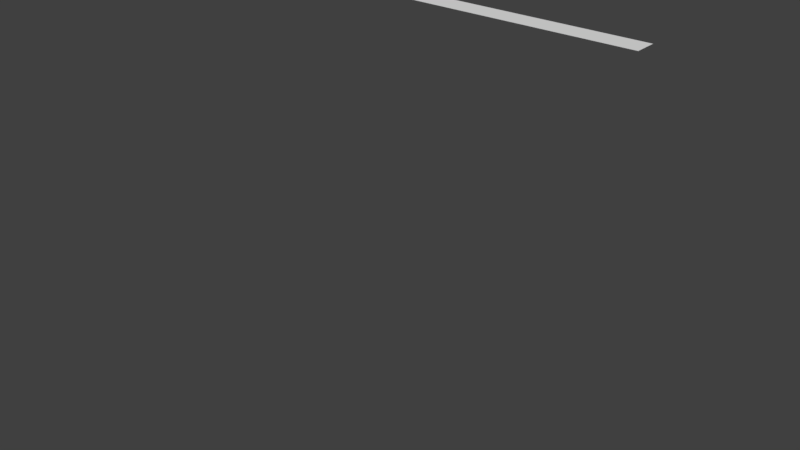 # Source: boxloader_fort_wall_2m.blend  (saved by Blender 2.78.0; exported with 4.5.12 LTS)
import bpy
from mathutils import Matrix  # noqa: F401  (used for matrix-valued properties, if any)

bpy.ops.wm.read_factory_settings(use_empty=True)
scene = bpy.context.scene
scene.name = 'Scene'

# ---- collections
col_collection_1 = bpy.data.collections.new('Collection 1'); scene.collection.children.link(col_collection_1)
col_collection_1.hide_render = True
col_collection_1.hide_viewport = True
col_collection_2 = bpy.data.collections.new('Collection 2'); scene.collection.children.link(col_collection_2)
col_collection_2.hide_render = True
col_collection_2.hide_viewport = True
col_collection_3 = bpy.data.collections.new('Collection 3'); scene.collection.children.link(col_collection_3)
col_collection_3.hide_render = True
col_collection_3.hide_viewport = True
col_collection_4 = bpy.data.collections.new('Collection 4'); scene.collection.children.link(col_collection_4)
col_collection_4.hide_render = True
col_collection_4.hide_viewport = True
col_collection_5 = bpy.data.collections.new('Collection 5'); scene.collection.children.link(col_collection_5)
col_collection_5.hide_render = True
col_collection_5.hide_viewport = True
col_collection_6 = bpy.data.collections.new('Collection 6'); scene.collection.children.link(col_collection_6)
col_collection_6.hide_render = True
col_collection_6.hide_viewport = True
col_collection_7 = bpy.data.collections.new('Collection 7'); scene.collection.children.link(col_collection_7)
col_collection_7.hide_render = True
col_collection_7.hide_viewport = True
col_collection_8 = bpy.data.collections.new('Collection 8'); scene.collection.children.link(col_collection_8)

# ---- materials (node trees are filled in below, after node groups)
mat_wood = bpy.data.materials.new('Wood')
mat_wood.alpha_threshold = 0.0
mat_wood.use_transparent_shadow = False
mat_wood.roughness = 0.5
mat_fg_wood = bpy.data.materials.new('FG Wood')
mat_fg_wood.alpha_threshold = 0.0
mat_fg_wood.use_transparent_shadow = False
mat_fg_wood.roughness = 0.5
mat_roadway = bpy.data.materials.new('Roadway')
mat_roadway.alpha_threshold = 0.0
mat_roadway.use_transparent_shadow = False
mat_roadway.roughness = 0.5

# ---- material node trees

# ---- world
world_world = bpy.data.worlds.new('World'); scene.world = world_world
world_world.color = (0.05088, 0.05088, 0.05088)
world_world.use_sun_shadow = False
world_world.sun_shadow_jitter_overblur = 0.0
world_world.cycles.sampling_method = 'MANUAL'

# ---- meshes
me_cube = bpy.data.meshes.new('Cube')
me_cube.from_pydata([(0.025, -0.01, 0.0), (0.025, -0.01, 2.0), (-2.025, -0.01, 0.0), (-2.025, -0.01, 2.0), (0.025, 0.02, 0.0), (0.025, 0.02, 2.0), (-2.025, 0.02, 0.0), (-2.025, 0.02, 2.0), (-1.9, 0.02, 0.0), (-1.9, 0.02, 2.0), (-2.0, 0.02, 0.0), (-2.0, 0.02, 2.0), (-1.9, 0.1, 0.0), (-1.9, 0.1, 2.0), (-2.0, 0.1, 0.0), (-2.0, 0.1, 2.0), (-0.1, 0.1, 2.0), (-0.1, 0.1, 0.0), (-3.258e-08, 0.1, 2.0), (-3.258e-08, 0.1, 0.0), (-0.1, 0.02, 2.0), (-0.1, 0.02, 0.0), (-1.001e-08, 0.02, 2.0), (-1.001e-08, 0.02, 0.0)], [], [(0, 1, 3, 2), (2, 3, 7, 6), (6, 7, 5, 4), (4, 5, 1, 0), (2, 6, 4, 0), (7, 3, 1, 5), (15, 11, 9, 13), (10, 11, 15, 14), (10, 14, 12, 8), (12, 13, 9, 8), (14, 15, 13, 12), (8, 9, 11, 10), (21, 17, 19, 23), (21, 20, 16, 17), (23, 22, 20, 21), (19, 18, 22, 23), (16, 20, 22, 18), (17, 16, 18, 19)])
_uv = me_cube.uv_layers.new(name='UVMap')
_uv.uv.foreach_set('vector', [0.5, 0.5, 0.5, 1.5, 1.5, 1.5, 1.5, 0.5, 0.45, 0.5, 0.45, 1.5, 0.46, 1.5, 0.46, 0.5, 0.5, 0.5, 0.5, 1.5, -0.5, 1.5, -0.5, 0.5, 0.46, 0.5, 0.46, 1.5, 0.45, 1.5, 0.45, 0.5, 0.45, 0.5, 0.46, 0.5, 0.46, -0.5, 0.45, -0.5, 0.46, 0.5, 0.45, 0.5, 0.45, -0.5, 0.46, -0.5, 0.5, 0.5, 0.46, 0.5, 0.46, 0.45, 0.5, 0.45, 0.46, 0.5, 0.46, 1.5, 0.5, 1.5, 0.5, 0.5, 0.46, 0.5, 0.5, 0.5, 0.5, 0.45, 0.46, 0.45, 0.5, 0.5, 0.5, 1.5, 0.46, 1.5, 0.46, 0.5, 0.5, 0.5, 0.5, 1.5, 0.45, 1.5, 0.45, 0.5, 0.45, 0.5, 0.45, 1.5, 0.5, 1.5, 0.5, 0.5, 0.46, 0.55, 0.5, 0.55, 0.5, 0.5, 0.46, 0.5, 0.46, 0.5, 0.46, 1.5, 0.5, 1.5, 0.5, 0.5, 0.5, 0.5, 0.5, 1.5, 0.55, 1.5, 0.55, 0.5, 0.5, 0.5, 0.5, 1.5, 0.46, 1.5, 0.46, 0.5, 0.5, 0.55, 0.46, 0.55, 0.46, 0.5, 0.5, 0.5, 0.55, 0.5, 0.55, 1.5, 0.5, 1.5, 0.5, 0.5])
me_cube.materials.append(mat_wood)
me_cube.use_remesh_preserve_volume = False
me_cube.use_remesh_preserve_attributes = False
me_cube.use_mirror_vertex_groups = False
me_cube.update()
me_cube_003 = bpy.data.meshes.new('Cube.003')
me_cube_003.from_pydata([(0.025, -0.01, 0.0), (0.025, -0.01, 2.0), (-2.025, -0.01, 0.0), (-2.025, -0.01, 2.0), (0.025, 0.1, 0.0), (0.025, 0.1, 2.0), (-2.025, 0.1, 0.0), (-2.025, 0.1, 2.0)], [], [(0, 1, 3, 2), (2, 3, 7, 6), (6, 7, 5, 4), (4, 5, 1, 0), (2, 6, 4, 0), (7, 3, 1, 5)])
_uv = me_cube_003.uv_layers.new(name='UVMap')
_uv.uv.foreach_set('vector', [0.5, 0.5, 0.5, 1.5, 1.5, 1.5, 1.5, 0.5, 0.45, 0.5, 0.45, 1.5, 0.46, 1.5, 0.46, 0.5, 0.5, 0.5, 0.5, 1.5, -0.5, 1.5, -0.5, 0.5, 0.46, 0.5, 0.46, 1.5, 0.45, 1.5, 0.45, 0.5, 0.45, 0.5, 0.46, 0.5, 0.46, -0.5, 0.45, -0.5, 0.46, 0.5, 0.45, 0.5, 0.45, -0.5, 0.46, -0.5])
me_cube_003.materials.append(mat_wood)
me_cube_003.use_remesh_preserve_volume = False
me_cube_003.use_remesh_preserve_attributes = False
me_cube_003.use_mirror_vertex_groups = False
me_cube_003.update()
me_cube_004 = bpy.data.meshes.new('Cube.004')
me_cube_004.from_pydata([(-4.371e-09, -1.424e-15, 0.0), (-4.371e-09, -1.424e-15, 2.0), (-2.0, -5.623e-07, 0.0), (-2.0, -5.623e-07, 2.0), (-3.258e-08, 0.1, 0.0), (-3.258e-08, 0.1, 2.0), (-2.0, 0.1, 0.0), (-2.0, 0.1, 2.0)], [], [(0, 1, 3, 2), (2, 3, 7, 6), (6, 7, 5, 4), (4, 5, 1, 0), (2, 6, 4, 0), (7, 3, 1, 5)])
_uv = me_cube_004.uv_layers.new(name='UVMap')
_uv.uv.foreach_set('vector', [0.5, 0.5, 0.5, 1.5, 1.5, 1.5, 1.5, 0.5, 0.45, 0.5, 0.45, 1.5, 0.46, 1.5, 0.46, 0.5, 0.5, 0.5, 0.5, 1.5, -0.5, 1.5, -0.5, 0.5, 0.46, 0.5, 0.46, 1.5, 0.45, 1.5, 0.45, 0.5, 0.45, 0.5, 0.46, 0.5, 0.46, -0.5, 0.45, -0.5, 0.46, 0.5, 0.45, 0.5, 0.45, -0.5, 0.46, -0.5])
me_cube_004.use_remesh_preserve_volume = False
me_cube_004.use_remesh_preserve_attributes = False
me_cube_004.use_mirror_vertex_groups = False
me_cube_004.update()
me_cube_006 = bpy.data.meshes.new('Cube.006')
me_cube_006.from_pydata([(-4.371e-09, -1.424e-15, 0.0), (-4.371e-09, -1.424e-15, 2.0), (-2.0, -5.623e-07, 0.0), (-2.0, -5.623e-07, 2.0), (-3.258e-08, 0.1, 0.0), (-3.258e-08, 0.1, 2.0), (-2.0, 0.1, 0.0), (-2.0, 0.1, 2.0)], [], [(0, 1, 3, 2), (2, 3, 7, 6), (6, 7, 5, 4), (4, 5, 1, 0), (2, 6, 4, 0), (7, 3, 1, 5)])
_uv = me_cube_006.uv_layers.new(name='UVMap')
_uv.uv.foreach_set('vector', [0.5, 0.5, 0.5, 1.5, 1.5, 1.5, 1.5, 0.5, 0.45, 0.5, 0.45, 1.5, 0.46, 1.5, 0.46, 0.5, 0.5, 0.5, 0.5, 1.5, -0.5, 1.5, -0.5, 0.5, 0.46, 0.5, 0.46, 1.5, 0.45, 1.5, 0.45, 0.5, 0.45, 0.5, 0.46, 0.5, 0.46, -0.5, 0.45, -0.5, 0.46, 0.5, 0.45, 0.5, 0.45, -0.5, 0.46, -0.5])
me_cube_006.use_remesh_preserve_volume = False
me_cube_006.use_remesh_preserve_attributes = False
me_cube_006.use_mirror_vertex_groups = False
me_cube_006.update()
me_cube_011 = bpy.data.meshes.new('Cube.011')
me_cube_011.from_pydata([(-4.371e-09, -1.424e-15, 0.0), (-4.371e-09, -1.424e-15, 2.0), (-2.0, -5.623e-07, 0.0), (-2.0, -5.623e-07, 2.0), (-1.001e-08, 0.02, 0.0), (-1.001e-08, 0.02, 2.0), (-2.0, 0.02, 0.0), (-2.0, 0.02, 2.0), (-1.9, 0.02, 0.0), (-1.9, 0.02, 2.0), (-2.0, 0.02, 0.0), (-2.0, 0.02, 2.0), (-1.9, 0.1, 0.0), (-1.9, 0.1, 2.0), (-2.0, 0.1, 0.0), (-2.0, 0.1, 2.0), (-0.1, 0.1, 2.0), (-0.1, 0.1, 0.0), (-3.258e-08, 0.1, 2.0), (-3.258e-08, 0.1, 0.0), (-0.1, 0.02, 2.0), (-0.1, 0.02, 0.0), (-1.001e-08, 0.02, 2.0), (-1.001e-08, 0.02, 0.0)], [], [(0, 1, 3, 2), (2, 3, 7, 6), (6, 7, 5, 4), (4, 5, 1, 0), (2, 6, 4, 0), (7, 3, 1, 5), (15, 11, 9, 13), (10, 11, 15, 14), (10, 14, 12, 8), (12, 13, 9, 8), (14, 15, 13, 12), (8, 9, 11, 10), (21, 17, 19, 23), (21, 20, 16, 17), (23, 22, 20, 21), (19, 18, 22, 23), (16, 20, 22, 18), (17, 16, 18, 19)])
_uv = me_cube_011.uv_layers.new(name='UVMap')
_uv.uv.foreach_set('vector', [0.5, 0.5, 0.5, 1.5, 1.5, 1.5, 1.5, 0.5, 0.45, 0.5, 0.45, 1.5, 0.46, 1.5, 0.46, 0.5, 0.5, 0.5, 0.5, 1.5, -0.5, 1.5, -0.5, 0.5, 0.46, 0.5, 0.46, 1.5, 0.45, 1.5, 0.45, 0.5, 0.45, 0.5, 0.46, 0.5, 0.46, -0.5, 0.45, -0.5, 0.46, 0.5, 0.45, 0.5, 0.45, -0.5, 0.46, -0.5, 0.5, 0.5, 0.46, 0.5, 0.46, 0.45, 0.5, 0.45, 0.46, 0.5, 0.46, 1.5, 0.5, 1.5, 0.5, 0.5, 0.46, 0.5, 0.5, 0.5, 0.5, 0.45, 0.46, 0.45, 0.5, 0.5, 0.5, 1.5, 0.46, 1.5, 0.46, 0.5, 0.5, 0.5, 0.5, 1.5, 0.45, 1.5, 0.45, 0.5, 0.45, 0.5, 0.45, 1.5, 0.5, 1.5, 0.5, 0.5, 0.46, 0.55, 0.5, 0.55, 0.5, 0.5, 0.46, 0.5, 0.46, 0.5, 0.46, 1.5, 0.5, 1.5, 0.5, 0.5, 0.5, 0.5, 0.5, 1.5, 0.55, 1.5, 0.55, 0.5, 0.5, 0.5, 0.5, 1.5, 0.46, 1.5, 0.46, 0.5, 0.5, 0.55, 0.46, 0.55, 0.46, 0.5, 0.5, 0.5, 0.55, 0.5, 0.55, 1.5, 0.5, 1.5, 0.5, 0.5])
me_cube_011.materials.append(mat_fg_wood)
me_cube_011.use_remesh_preserve_volume = False
me_cube_011.use_remesh_preserve_attributes = False
me_cube_011.use_mirror_vertex_groups = False
me_cube_011.update()
me_cube_001 = bpy.data.meshes.new('Cube.001')
me_cube_001.from_pydata([(0.025, -0.01, 0.0), (0.025, -0.01, 2.0), (-2.025, -0.01, 0.0), (-2.025, -0.01, 2.0), (0.025, 0.1, 0.0), (0.025, 0.1, 2.0), (-2.025, 0.1, 0.0), (-2.025, 0.1, 2.0)], [], [(1, 2, 0), (3, 6, 2), (7, 4, 6), (5, 0, 4), (6, 0, 2), (3, 5, 7), (1, 3, 2), (3, 7, 6), (7, 5, 4), (5, 1, 0), (6, 4, 0), (3, 1, 5)])
me_cube_001.use_remesh_preserve_volume = False
me_cube_001.use_remesh_preserve_attributes = False
me_cube_001.use_mirror_vertex_groups = False
me_cube_001.update()
me_cube_002 = bpy.data.meshes.new('Cube.002')
me_cube_002.from_pydata([(0.025, -1.424e-15, 0.0), (0.025, -1.424e-15, 2.0), (-2.025, -5.623e-07, 0.0), (-2.025, -5.623e-07, 2.0), (0.025, 0.1, 0.0), (0.025, 0.1, 2.0), (-2.025, 0.1, 0.0), (-2.025, 0.1, 2.0)], [], [(0, 1, 3, 2), (2, 3, 7, 6), (6, 7, 5, 4), (4, 5, 1, 0), (2, 6, 4, 0), (7, 3, 1, 5)])
_uv = me_cube_002.uv_layers.new(name='UVMap')
_uv.uv.foreach_set('vector', [0.5, 0.5, 0.5, 1.5, 1.5, 1.5, 1.5, 0.5, 0.45, 0.5, 0.45, 1.5, 0.46, 1.5, 0.46, 0.5, 0.5, 0.5, 0.5, 1.5, -0.5, 1.5, -0.5, 0.5, 0.46, 0.5, 0.46, 1.5, 0.45, 1.5, 0.45, 0.5, 0.45, 0.5, 0.46, 0.5, 0.46, -0.5, 0.45, -0.5, 0.46, 0.5, 0.45, 0.5, 0.45, -0.5, 0.46, -0.5])
me_cube_002.use_remesh_preserve_volume = False
me_cube_002.use_remesh_preserve_attributes = False
me_cube_002.use_mirror_vertex_groups = False
me_cube_002.update()
me_cube_005 = bpy.data.meshes.new('Cube.005')
me_cube_005.from_pydata([(0.05, -1.424e-15, 2.0), (-2.05, -5.623e-07, 2.0), (0.05, 0.1, 2.0), (-2.05, 0.1, 2.0)], [], [(3, 1, 0, 2)])
_uv = me_cube_005.uv_layers.new(name='UVMap')
_uv.uv.foreach_set('vector', [0.46, 0.5, 0.45, 0.5, 0.45, -0.5, 0.46, -0.5])
me_cube_005.materials.append(mat_roadway)
me_cube_005.use_remesh_preserve_volume = False
me_cube_005.use_remesh_preserve_attributes = False
me_cube_005.use_mirror_vertex_groups = False
me_cube_005.update()

# ---- objects
ob_lod_0 = bpy.data.objects.new('LOD 0', me_cube)
ob_lod_1 = bpy.data.objects.new('LOD 1', me_cube_003)
ob_geometry = bpy.data.objects.new('Geometry', me_cube_004)
ob_geometry_physx = bpy.data.objects.new('Geometry PhysX', me_cube_006)
ob_fire_geometry = bpy.data.objects.new('Fire Geometry', me_cube_011)
ob_shadow_volume = bpy.data.objects.new('Shadow Volume', me_cube_001)
ob_view_geometry = bpy.data.objects.new('View Geometry', me_cube_002)
ob_roadway = bpy.data.objects.new('Roadway', me_cube_005)

# ---- transforms, parenting, visibility, modifiers, constraints
ob_lod_0.location = (0.0, 0.0, 0.0)
ob_lod_0.lineart.crease_threshold = 0.0
ob_lod_1.location = (0.0, 0.0, 0.0)
ob_lod_1.lineart.crease_threshold = 0.0
ob_geometry.location = (0.0, 0.0, 0.0)
ob_geometry.lineart.crease_threshold = 0.0
_vg = ob_geometry.vertex_groups.new(name='Component01')
ob_geometry_physx.location = (0.0, 0.0, 0.0)
ob_geometry_physx.lineart.crease_threshold = 0.0
_vg = ob_geometry_physx.vertex_groups.new(name='Component01')
ob_fire_geometry.location = (0.0, 0.0, 0.0)
ob_fire_geometry.lineart.crease_threshold = 0.0
_vg = ob_fire_geometry.vertex_groups.new(name='Component03')
_vg = ob_fire_geometry.vertex_groups.new(name='Component02')
_vg = ob_fire_geometry.vertex_groups.new(name='Component01')
ob_shadow_volume.location = (0.0, 0.0, 0.0)
ob_shadow_volume.lineart.crease_threshold = 0.0
ob_view_geometry.location = (0.0, 0.0, 0.0)
ob_view_geometry.lineart.crease_threshold = 0.0
_vg = ob_view_geometry.vertex_groups.new(name='Component01')
ob_roadway.location = (0.0, 0.0, 0.0)
ob_roadway.lineart.crease_threshold = 0.0

# ---- collection membership
col_collection_1.objects.link(ob_lod_0)
col_collection_2.objects.link(ob_lod_1)
col_collection_3.objects.link(ob_geometry)
col_collection_4.objects.link(ob_geometry_physx)
col_collection_5.objects.link(ob_fire_geometry)
col_collection_6.objects.link(ob_shadow_volume)
col_collection_7.objects.link(ob_view_geometry)
col_collection_8.objects.link(ob_roadway)

# ---- scene / render settings (as saved in the file)
scene.frame_start = 1; scene.frame_end = 250; scene.frame_set(1)
scene.render.engine = 'BLENDER_EEVEE_NEXT'
scene.render.resolution_percentage = 50
scene.render.dither_intensity = 0.0
scene.cycles.use_denoising = False
scene.cycles.samples = 128
scene.cycles.sampling_pattern = 'TABULATED_SOBOL'
scene.cycles.light_sampling_threshold = 0.0
scene.cycles.use_adaptive_sampling = False
scene.cycles.use_light_tree = False
scene.cycles.blur_glossy = 0.0
scene.cycles.sample_clamp_indirect = 0.0
scene.view_settings.view_transform = 'Standard'
bpy.context.view_layer.update()

# ---- added for rendering (the .blend has no active camera and no usable light): camera, sun
cam_auto = bpy.data.cameras.new('AutoCamera')
cam_auto.lens = 50.0
cam_auto.sensor_width = 36.0
cam_auto.clip_end = 1000.0
ob_auto_camera = bpy.data.objects.new('AutoCamera', cam_auto)
scene.collection.objects.link(ob_auto_camera)
ob_auto_camera.location = (1.68508, -3.1771, 3.14806)
ob_auto_camera.rotation_euler = (1.09748, -7.21219e-08, 0.694738)
scene.camera = ob_auto_camera
light_auto_sun = bpy.data.lights.new('AutoSun', 'SUN')
light_auto_sun.energy = 3.0
light_auto_sun.angle = 0.0523599
ob_auto_sun = bpy.data.objects.new('AutoSun', light_auto_sun)
scene.collection.objects.link(ob_auto_sun)
ob_auto_sun.rotation_euler = (0.872665, 0.174533, 0.523599)
bpy.context.view_layer.update()
